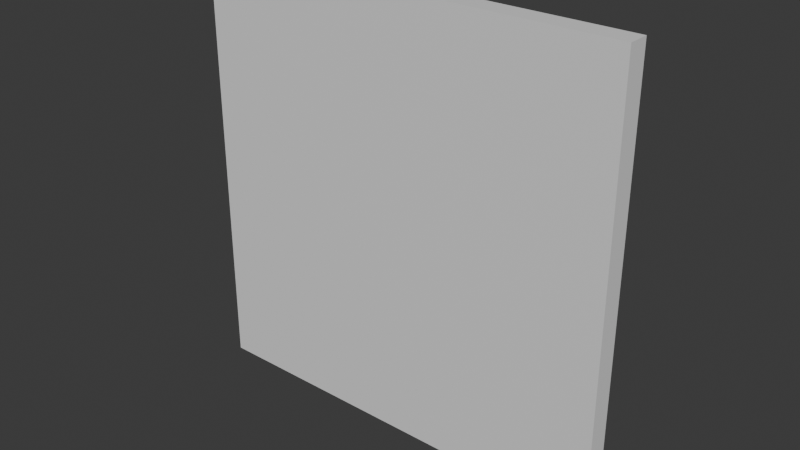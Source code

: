 # Source: wall.blend  (saved by Blender 4.5.90; exported with 4.5.12 LTS)
import bpy
from mathutils import Matrix  # noqa: F401  (used for matrix-valued properties, if any)

bpy.ops.wm.read_factory_settings(use_empty=True)
scene = bpy.context.scene
scene.name = 'Scene'

# ---- collections
col_collection = bpy.data.collections.new('Collection'); scene.collection.children.link(col_collection)

# ---- materials (node trees are filled in below, after node groups)
mat_material = bpy.data.materials.new('Material')
mat_material.alpha_threshold = 0.0
mat_material.use_backface_culling_lightprobe_volume = False
mat_material.roughness = 0.5
mat_material.line_color = (0.0, 0.0, 0.0, 1.0)

# ---- material node trees
mat_material.use_nodes = True; mat_material.node_tree.nodes.clear()
_N = mat_material.node_tree.nodes; _L = mat_material.node_tree.links
n0 = _N.new('ShaderNodeOutputMaterial'); n0.name = 'Material Output'; n0.location = (200, 100)
n1 = _N.new('ShaderNodeBsdfPrincipled'); n1.name = 'Principled BSDF'; n1.location = (-200, 100)
_L.new(n1.outputs[0], n0.inputs[0])
n0.is_active_output = True

# ---- world
world_world = bpy.data.worlds.new('World'); scene.world = world_world
world_world.use_nodes = True; world_world.node_tree.nodes.clear()
_N = world_world.node_tree.nodes; _L = world_world.node_tree.links
n0 = _N.new('ShaderNodeOutputWorld'); n0.name = 'World Output'; n0.location = (200, 100)
n1 = _N.new('ShaderNodeBackground'); n1.name = 'Background'; n1.location = (-200, 100)
n1.inputs[0].default_value = (0.05088, 0.05088, 0.05088, 1.0)
_L.new(n1.outputs[0], n0.inputs[0])
n0.is_active_output = True
world_world.color = (0.05088, 0.05088, 0.05088)
world_world.sun_shadow_jitter_overblur = 0.0

# ---- meshes
me_cube = bpy.data.meshes.new('Cube')
me_cube.from_pydata([(0.5, 0.0, 1.0), (0.5, 0.0, 0.0), (0.5, -0.05, 1.0), (0.5, -0.05, 0.0), (-0.5, 0.0, 1.0), (-0.5, 0.0, 0.0), (-0.5, -0.05, 1.0), (-0.5, -0.05, 0.0)], [], [(0, 4, 6, 2), (3, 2, 6, 7), (7, 6, 4, 5), (5, 1, 3, 7), (1, 0, 2, 3), (5, 4, 0, 1)])
_uv = me_cube.uv_layers.new(name='UVMap')
_uv.uv.foreach_set('vector', [0.625, 0.5, 0.875, 0.5, 0.875, 0.75, 0.625, 0.75, 0.375, 0.75, 0.625, 0.75, 0.625, 1.0, 0.375, 1.0, 0.375, 0.0, 0.625, 0.0, 0.625, 0.25, 0.375, 0.25, 0.125, 0.5, 0.375, 0.5, 0.375, 0.75, 0.125, 0.75, 0.375, 0.5, 0.625, 0.5, 0.625, 0.75, 0.375, 0.75, 0.375, 0.25, 0.625, 0.25, 0.625, 0.5, 0.375, 0.5])
me_cube.materials.append(mat_material)
me_cube.use_mirror_vertex_groups = False
me_cube.update()

# ---- objects
ob_wall = bpy.data.objects.new('Wall', me_cube)

# ---- transforms, parenting, visibility, modifiers, constraints
ob_wall.location = (0.0, 0.0, 0.0)
ob_wall.lock_rotations_4d = False
ob_wall.empty_display_type = 'ARROWS'
ob_wall.lineart.crease_threshold = 0.0

# ---- collection membership
col_collection.objects.link(ob_wall)

# ---- scene / render settings (as saved in the file)
scene.frame_start = 1; scene.frame_end = 250; scene.frame_set(1)
scene.render.engine = 'BLENDER_EEVEE_NEXT'
scene.render.bake_bias = 0.0
scene.render.bake_samples = 0
scene.cycles.sampling_pattern = 'TABULATED_SOBOL'
scene.eevee.use_volume_custom_range = False
bpy.context.view_layer.update()

# ---- added for rendering (the .blend has no active camera and no usable light): camera, sun
cam_auto = bpy.data.cameras.new('AutoCamera')
cam_auto.lens = 50.0
cam_auto.sensor_width = 36.0
cam_auto.clip_end = 1000.0
ob_auto_camera = bpy.data.objects.new('AutoCamera', cam_auto)
scene.collection.objects.link(ob_auto_camera)
ob_auto_camera.location = (1.30928, -1.59614, 1.54743)
ob_auto_camera.rotation_euler = (1.09748, -7.21219e-08, 0.694738)
scene.camera = ob_auto_camera
light_auto_sun = bpy.data.lights.new('AutoSun', 'SUN')
light_auto_sun.energy = 3.0
light_auto_sun.angle = 0.0523599
ob_auto_sun = bpy.data.objects.new('AutoSun', light_auto_sun)
scene.collection.objects.link(ob_auto_sun)
ob_auto_sun.rotation_euler = (0.872665, 0.174533, 0.523599)
bpy.context.view_layer.update()
